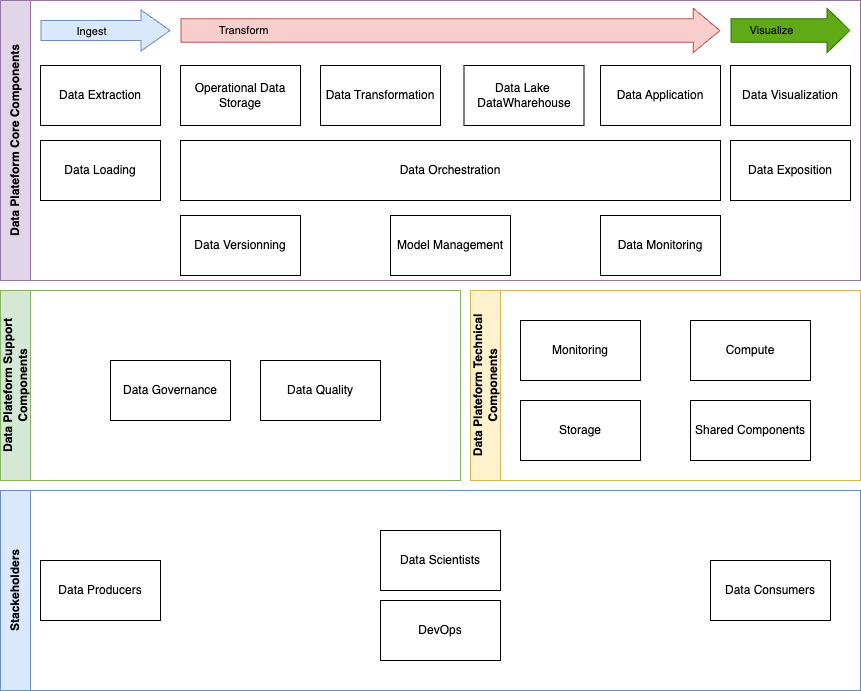

The diagram above was exported from draw.io. Its source (the exported page's mxGraphModel, read from the mxfile embedded in the PNG):
<mxGraphModel dx="2261" dy="854" grid="1" gridSize="10" guides="1" tooltips="1" connect="1" arrows="1" fold="1" page="1" pageScale="1" pageWidth="827" pageHeight="1169" math="0" shadow="0">
  <root>
    <mxCell id="0" />
    <mxCell id="1" parent="0" />
    <mxCell id="2" value="Stackeholders" style="swimlane;horizontal=0;whiteSpace=wrap;html=1;fillColor=#dae8fc;strokeColor=#6c8ebf;startSize=30;" vertex="1" parent="1">
      <mxGeometry x="-50" y="800" width="860" height="200" as="geometry" />
    </mxCell>
    <mxCell id="3" value="Data Producers" style="rounded=0;whiteSpace=wrap;html=1;" vertex="1" parent="2">
      <mxGeometry x="40" y="70" width="120" height="60" as="geometry" />
    </mxCell>
    <mxCell id="4" value="Data Scientists" style="rounded=0;whiteSpace=wrap;html=1;" vertex="1" parent="2">
      <mxGeometry x="380" y="40" width="120" height="60" as="geometry" />
    </mxCell>
    <mxCell id="5" value="Data Consumers" style="rounded=0;whiteSpace=wrap;html=1;" vertex="1" parent="2">
      <mxGeometry x="710" y="70" width="120" height="60" as="geometry" />
    </mxCell>
    <mxCell id="6" value="DevOps" style="rounded=0;whiteSpace=wrap;html=1;" vertex="1" parent="2">
      <mxGeometry x="380" y="110" width="120" height="60" as="geometry" />
    </mxCell>
    <mxCell id="7" value="Data Plateform Support Components" style="swimlane;horizontal=0;whiteSpace=wrap;html=1;startSize=30;fillColor=#d5e8d4;strokeColor=#82b366;" vertex="1" parent="1">
      <mxGeometry x="-50" y="600" width="460" height="190" as="geometry" />
    </mxCell>
    <mxCell id="8" value="Data Governance" style="rounded=0;whiteSpace=wrap;html=1;" vertex="1" parent="7">
      <mxGeometry x="110" y="70" width="120" height="60" as="geometry" />
    </mxCell>
    <mxCell id="9" value="Data Quality" style="rounded=0;whiteSpace=wrap;html=1;" vertex="1" parent="7">
      <mxGeometry x="260" y="70" width="120" height="60" as="geometry" />
    </mxCell>
    <mxCell id="10" value="Data Plateform Core Components" style="swimlane;horizontal=0;whiteSpace=wrap;html=1;fillColor=#e1d5e7;strokeColor=#9673a6;startSize=30;" vertex="1" parent="1">
      <mxGeometry x="-50" y="310" width="860" height="280" as="geometry" />
    </mxCell>
    <mxCell id="11" value="Data Extraction" style="rounded=0;whiteSpace=wrap;html=1;" vertex="1" parent="10">
      <mxGeometry x="40" y="65" width="120" height="60" as="geometry" />
    </mxCell>
    <mxCell id="12" value="Operational Data Storage" style="rounded=0;whiteSpace=wrap;html=1;" vertex="1" parent="10">
      <mxGeometry x="180" y="65" width="120" height="60" as="geometry" />
    </mxCell>
    <mxCell id="13" value="Data Transformation" style="rounded=0;whiteSpace=wrap;html=1;" vertex="1" parent="10">
      <mxGeometry x="320" y="65" width="120" height="60" as="geometry" />
    </mxCell>
    <mxCell id="14" value="Data Lake&amp;nbsp;&lt;div&gt;DataWharehouse&lt;/div&gt;" style="rounded=0;whiteSpace=wrap;html=1;" vertex="1" parent="10">
      <mxGeometry x="463.5" y="65" width="120" height="60" as="geometry" />
    </mxCell>
    <mxCell id="15" value="Data Application" style="rounded=0;whiteSpace=wrap;html=1;" vertex="1" parent="10">
      <mxGeometry x="600" y="65" width="120" height="60" as="geometry" />
    </mxCell>
    <mxCell id="16" value="Data Visualization" style="rounded=0;whiteSpace=wrap;html=1;" vertex="1" parent="10">
      <mxGeometry x="730" y="65" width="120" height="60" as="geometry" />
    </mxCell>
    <mxCell id="17" value="Data Orchestration" style="rounded=0;whiteSpace=wrap;html=1;" vertex="1" parent="10">
      <mxGeometry x="180" y="140" width="540" height="60" as="geometry" />
    </mxCell>
    <mxCell id="18" value="Data Monitoring" style="rounded=0;whiteSpace=wrap;html=1;" vertex="1" parent="10">
      <mxGeometry x="600" y="215" width="120" height="60" as="geometry" />
    </mxCell>
    <mxCell id="19" value="Data Versionning" style="rounded=0;whiteSpace=wrap;html=1;" vertex="1" parent="10">
      <mxGeometry x="180" y="215" width="120" height="60" as="geometry" />
    </mxCell>
    <mxCell id="20" value="" style="shape=flexArrow;endArrow=classic;html=1;rounded=0;width=23.333333333333332;endSize=8.604761904761904;fillColor=#f8cecc;strokeColor=#b85450;" edge="1" parent="10">
      <mxGeometry width="50" height="50" relative="1" as="geometry">
        <mxPoint x="180" y="30" as="sourcePoint" />
        <mxPoint x="720" y="30" as="targetPoint" />
      </mxGeometry>
    </mxCell>
    <mxCell id="21" value="Transform" style="edgeLabel;html=1;align=center;verticalAlign=middle;resizable=0;points=[];labelBackgroundColor=none;" vertex="1" connectable="0" parent="20">
      <mxGeometry x="-0.7704" y="1" relative="1" as="geometry">
        <mxPoint as="offset" />
      </mxGeometry>
    </mxCell>
    <mxCell id="22" value="" style="shape=flexArrow;endArrow=classic;html=1;rounded=0;width=23.333333333333332;endSize=7.333333333333333;fillColor=#60a917;strokeColor=#2D7600;" edge="1" parent="10">
      <mxGeometry width="50" height="50" relative="1" as="geometry">
        <mxPoint x="730" y="30" as="sourcePoint" />
        <mxPoint x="850" y="30" as="targetPoint" />
      </mxGeometry>
    </mxCell>
    <mxCell id="23" value="Visualize" style="edgeLabel;html=1;align=center;verticalAlign=middle;resizable=0;points=[];labelBackgroundColor=none;" vertex="1" connectable="0" parent="22">
      <mxGeometry x="-0.3333" y="1" relative="1" as="geometry">
        <mxPoint as="offset" />
      </mxGeometry>
    </mxCell>
    <mxCell id="24" value="Data Loading" style="rounded=0;whiteSpace=wrap;html=1;" vertex="1" parent="10">
      <mxGeometry x="40" y="140" width="120" height="60" as="geometry" />
    </mxCell>
    <mxCell id="25" value="Data Exposition" style="rounded=0;whiteSpace=wrap;html=1;" vertex="1" parent="10">
      <mxGeometry x="730" y="140" width="120" height="60" as="geometry" />
    </mxCell>
    <mxCell id="26" value="Model Management" style="rounded=0;whiteSpace=wrap;html=1;" vertex="1" parent="10">
      <mxGeometry x="390" y="215" width="120" height="60" as="geometry" />
    </mxCell>
    <mxCell id="27" value="Data Plateform Technical &lt;br&gt;Components" style="swimlane;horizontal=0;whiteSpace=wrap;html=1;startSize=30;fillColor=#fff2cc;strokeColor=#d6b656;" vertex="1" parent="1">
      <mxGeometry x="420" y="600" width="390" height="190" as="geometry" />
    </mxCell>
    <mxCell id="28" value="Monitoring" style="rounded=0;whiteSpace=wrap;html=1;" vertex="1" parent="27">
      <mxGeometry x="50" y="30" width="120" height="60" as="geometry" />
    </mxCell>
    <mxCell id="29" value="Compute" style="rounded=0;whiteSpace=wrap;html=1;" vertex="1" parent="27">
      <mxGeometry x="220" y="30" width="120" height="60" as="geometry" />
    </mxCell>
    <mxCell id="30" value="Storage" style="rounded=0;whiteSpace=wrap;html=1;" vertex="1" parent="27">
      <mxGeometry x="50" y="110" width="120" height="60" as="geometry" />
    </mxCell>
    <mxCell id="31" value="Shared Components" style="rounded=0;whiteSpace=wrap;html=1;" vertex="1" parent="27">
      <mxGeometry x="220" y="110" width="120" height="60" as="geometry" />
    </mxCell>
    <mxCell id="32" value="" style="shape=flexArrow;endArrow=classic;html=1;rounded=0;width=20;endSize=9.33;fillColor=#dae8fc;strokeColor=#6c8ebf;labelBackgroundColor=none;" edge="1" parent="1">
      <mxGeometry width="50" height="50" relative="1" as="geometry">
        <mxPoint x="-10" y="340" as="sourcePoint" />
        <mxPoint x="120" y="340" as="targetPoint" />
      </mxGeometry>
    </mxCell>
    <mxCell id="33" value="Ingest" style="edgeLabel;html=1;align=center;verticalAlign=middle;resizable=0;points=[];labelBackgroundColor=none;" vertex="1" connectable="0" parent="32">
      <mxGeometry x="-0.2308" relative="1" as="geometry">
        <mxPoint as="offset" />
      </mxGeometry>
    </mxCell>
  </root>
</mxGraphModel>